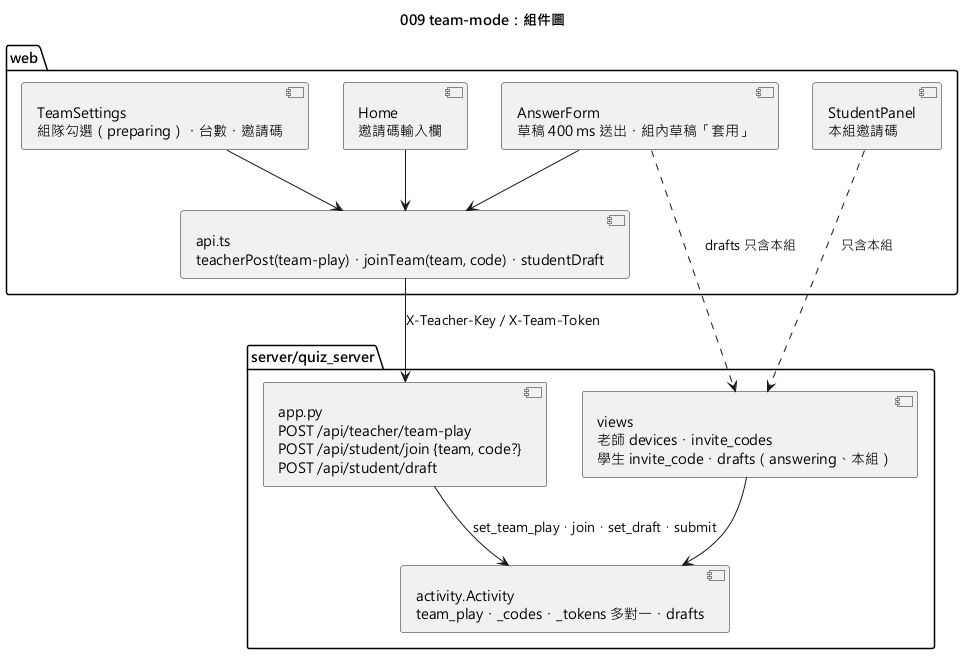

The diagram above was rendered by PlantUML. Its source (embedded in the PNG):
@startuml 009-team-mode-component
skinparamlocked defaultFontName Microsoft JhengHei
title 009 team-mode：組件圖

package "web" {
  [TeamSettings\n組隊勾選（preparing）・台數・邀請碼] as TSet
  [Home\n邀請碼輸入欄] as Home
  [StudentPanel\n本組邀請碼] as SPanel
  [AnswerForm\n草稿 400 ms 送出・組內草稿「套用」] as Form
  [api.ts\nteacherPost(team-play)・joinTeam(team, code)・studentDraft] as Api
}

package "server/quiz_server" {
  [app.py\nPOST /api/teacher/team-play\nPOST /api/student/join {team, code?}\nPOST /api/student/draft] as App
  [activity.Activity\nteam_play・_codes・_tokens 多對一・drafts] as Act
  [views\n老師 devices・invite_codes\n學生 invite_code・drafts（answering、本組）] as Views
}

TSet --> Api
Home --> Api
Form --> Api
Api --> App : X-Teacher-Key／X-Team-Token
App --> Act : set_team_play・join・set_draft・submit
Views --> Act
SPanel ..> Views : 只含本組
Form ..> Views : drafts 只含本組
@enduml